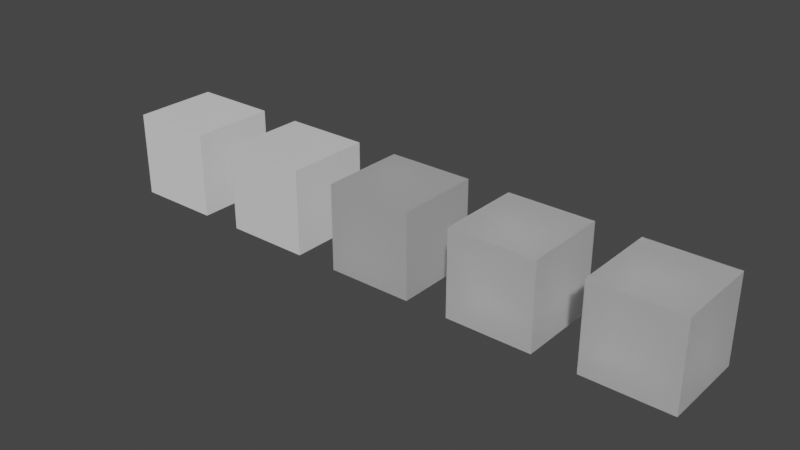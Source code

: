 # Source: 17_ior.blend  (saved by Blender 3.3.0; exported with 4.5.12 LTS)
import bpy
from mathutils import Matrix  # noqa: F401  (used for matrix-valued properties, if any)

bpy.ops.wm.read_factory_settings(use_empty=True)
scene = bpy.context.scene
scene.name = 'Scene'

# ---- collections
col_collection = bpy.data.collections.new('Collection'); scene.collection.children.link(col_collection)

# ---- materials (node trees are filled in below, after node groups)
mat_pbr = bpy.data.materials.new('pbr')
mat_pbr.alpha_threshold = 0.0
mat_pbr.use_transparent_shadow = False
mat_pbr.line_color = (0.0, 0.0, 0.0, 1.0)
mat_ior_2_no_transmission = bpy.data.materials.new('ior_2_no_transmission')
mat_ior_2_no_transmission.alpha_threshold = 0.0
mat_ior_2_no_transmission.use_transparent_shadow = False
mat_ior_2_no_transmission.line_color = (0.0, 0.0, 0.0, 1.0)
mat_ior_2 = bpy.data.materials.new('ior_2')
mat_ior_2.alpha_threshold = 0.0
mat_ior_2.use_transparent_shadow = False
mat_ior_2.line_color = (0.0, 0.0, 0.0, 1.0)
mat_ior_1_45 = bpy.data.materials.new('ior_1.45')
mat_ior_1_45.alpha_threshold = 0.0
mat_ior_1_45.use_transparent_shadow = False
mat_ior_1_45.line_color = (0.0, 0.0, 0.0, 1.0)
mat_ior_1_5 = bpy.data.materials.new('ior_1.5')
mat_ior_1_5.alpha_threshold = 0.0
mat_ior_1_5.use_transparent_shadow = False
mat_ior_1_5.line_color = (0.0, 0.0, 0.0, 1.0)

# ---- material node trees
mat_pbr.use_nodes = True; mat_pbr.node_tree.nodes.clear()
_N = mat_pbr.node_tree.nodes; _L = mat_pbr.node_tree.links
n0 = _N.new('ShaderNodeOutputMaterial'); n0.name = 'Material Output'; n0.location = (300, 300)
n1 = _N.new('ShaderNodeBsdfPrincipled'); n1.name = 'Principled BSDF'; n1.location = (10, 300)
n1.distribution = 'GGX'
n1.subsurface_method = 'RANDOM_WALK_SKIN'
n1.inputs[2].default_value = 0.4
n1.inputs[3].default_value = 1.45
n1.inputs[27].default_value = (0.0, 0.0, 0.0, 1.0)
n1.inputs[28].default_value = 1.0
_L.new(n1.outputs[0], n0.inputs[0])
n0.is_active_output = True
mat_ior_2_no_transmission.use_nodes = True; mat_ior_2_no_transmission.node_tree.nodes.clear()
_N = mat_ior_2_no_transmission.node_tree.nodes; _L = mat_ior_2_no_transmission.node_tree.links
n0 = _N.new('ShaderNodeOutputMaterial'); n0.name = 'Material Output'; n0.location = (300, 300)
n1 = _N.new('ShaderNodeBsdfPrincipled'); n1.name = 'Principled BSDF'; n1.location = (10, 300)
n1.distribution = 'GGX'
n1.subsurface_method = 'RANDOM_WALK_SKIN'
n1.inputs[2].default_value = 0.4
n1.inputs[3].default_value = 2.0
n1.inputs[27].default_value = (0.0, 0.0, 0.0, 1.0)
n1.inputs[28].default_value = 1.0
_L.new(n1.outputs[0], n0.inputs[0])
n0.is_active_output = True
mat_ior_2.use_nodes = True; mat_ior_2.node_tree.nodes.clear()
_N = mat_ior_2.node_tree.nodes; _L = mat_ior_2.node_tree.links
n0 = _N.new('ShaderNodeOutputMaterial'); n0.name = 'Material Output'; n0.location = (300, 300)
n1 = _N.new('ShaderNodeBsdfPrincipled'); n1.name = 'Principled BSDF'; n1.location = (10, 300)
n1.distribution = 'GGX'
n1.subsurface_method = 'RANDOM_WALK_SKIN'
n1.inputs[2].default_value = 0.4
n1.inputs[3].default_value = 2.0
n1.inputs[18].default_value = 0.5
n1.inputs[27].default_value = (0.0, 0.0, 0.0, 1.0)
n1.inputs[28].default_value = 1.0
_L.new(n1.outputs[0], n0.inputs[0])
n0.is_active_output = True
mat_ior_1_45.use_nodes = True; mat_ior_1_45.node_tree.nodes.clear()
_N = mat_ior_1_45.node_tree.nodes; _L = mat_ior_1_45.node_tree.links
n0 = _N.new('ShaderNodeOutputMaterial'); n0.name = 'Material Output'; n0.location = (300, 300)
n1 = _N.new('ShaderNodeBsdfPrincipled'); n1.name = 'Principled BSDF'; n1.location = (10, 300)
n1.distribution = 'GGX'
n1.subsurface_method = 'RANDOM_WALK_SKIN'
n1.inputs[2].default_value = 0.4
n1.inputs[3].default_value = 1.45
n1.inputs[18].default_value = 0.5
n1.inputs[27].default_value = (0.0, 0.0, 0.0, 1.0)
n1.inputs[28].default_value = 1.0
_L.new(n1.outputs[0], n0.inputs[0])
n0.is_active_output = True
mat_ior_1_5.use_nodes = True; mat_ior_1_5.node_tree.nodes.clear()
_N = mat_ior_1_5.node_tree.nodes; _L = mat_ior_1_5.node_tree.links
n0 = _N.new('ShaderNodeOutputMaterial'); n0.name = 'Material Output'; n0.location = (300, 300)
n1 = _N.new('ShaderNodeBsdfPrincipled'); n1.name = 'Principled BSDF'; n1.location = (10, 300)
n1.distribution = 'GGX'
n1.subsurface_method = 'RANDOM_WALK_SKIN'
n1.inputs[2].default_value = 0.4
n1.inputs[18].default_value = 0.5
n1.inputs[27].default_value = (0.0, 0.0, 0.0, 1.0)
n1.inputs[28].default_value = 1.0
_L.new(n1.outputs[0], n0.inputs[0])
n0.is_active_output = True

# ---- world
world_world = bpy.data.worlds.new('World'); scene.world = world_world
world_world.use_nodes = True; world_world.node_tree.nodes.clear()
_N = world_world.node_tree.nodes; _L = world_world.node_tree.links
n0 = _N.new('ShaderNodeOutputWorld'); n0.name = 'World Output'; n0.location = (300, 300)
n1 = _N.new('ShaderNodeBackground'); n1.name = 'Background'; n1.location = (10, 300)
n1.inputs[0].default_value = (0.05088, 0.05088, 0.05088, 1.0)
_L.new(n1.outputs[0], n0.inputs[0])
n0.is_active_output = True
world_world.color = (0.05088, 0.05088, 0.05088)
world_world.use_sun_shadow = False
world_world.sun_shadow_jitter_overblur = 0.0

# ---- meshes
me_cube = bpy.data.meshes.new('Cube')
me_cube.from_pydata([(1.0, 1.0, 1.0), (1.0, 1.0, -1.0), (1.0, -1.0, 1.0), (1.0, -1.0, -1.0), (-1.0, 1.0, 1.0), (-1.0, 1.0, -1.0), (-1.0, -1.0, 1.0), (-1.0, -1.0, -1.0)], [], [(0, 4, 6, 2), (3, 2, 6, 7), (7, 6, 4, 5), (5, 1, 3, 7), (1, 0, 2, 3), (5, 4, 0, 1)])
_uv = me_cube.uv_layers.new(name='UVMap')
_uv.uv.foreach_set('vector', [0.625, 0.5, 0.875, 0.5, 0.875, 0.75, 0.625, 0.75, 0.375, 0.75, 0.625, 0.75, 0.625, 1.0, 0.375, 1.0, 0.375, 0.0, 0.625, 0.0, 0.625, 0.25, 0.375, 0.25, 0.125, 0.5, 0.375, 0.5, 0.375, 0.75, 0.125, 0.75, 0.375, 0.5, 0.625, 0.5, 0.625, 0.75, 0.375, 0.75, 0.375, 0.25, 0.625, 0.25, 0.625, 0.5, 0.375, 0.5])
me_cube.materials.append(mat_pbr)
me_cube.use_mirror_vertex_groups = False
me_cube.update()
me_cube_001 = bpy.data.meshes.new('Cube.001')
me_cube_001.from_pydata([(1.0, 1.0, 1.0), (1.0, 1.0, -1.0), (1.0, -1.0, 1.0), (1.0, -1.0, -1.0), (-1.0, 1.0, 1.0), (-1.0, 1.0, -1.0), (-1.0, -1.0, 1.0), (-1.0, -1.0, -1.0)], [], [(0, 4, 6, 2), (3, 2, 6, 7), (7, 6, 4, 5), (5, 1, 3, 7), (1, 0, 2, 3), (5, 4, 0, 1)])
_uv = me_cube_001.uv_layers.new(name='UVMap')
_uv.uv.foreach_set('vector', [0.625, 0.5, 0.875, 0.5, 0.875, 0.75, 0.625, 0.75, 0.375, 0.75, 0.625, 0.75, 0.625, 1.0, 0.375, 1.0, 0.375, 0.0, 0.625, 0.0, 0.625, 0.25, 0.375, 0.25, 0.125, 0.5, 0.375, 0.5, 0.375, 0.75, 0.125, 0.75, 0.375, 0.5, 0.625, 0.5, 0.625, 0.75, 0.375, 0.75, 0.375, 0.25, 0.625, 0.25, 0.625, 0.5, 0.375, 0.5])
me_cube_001.materials.append(mat_ior_2_no_transmission)
me_cube_001.use_mirror_vertex_groups = False
me_cube_001.update()
me_cube_002 = bpy.data.meshes.new('Cube.002')
me_cube_002.from_pydata([(1.0, 1.0, 1.0), (1.0, 1.0, -1.0), (1.0, -1.0, 1.0), (1.0, -1.0, -1.0), (-1.0, 1.0, 1.0), (-1.0, 1.0, -1.0), (-1.0, -1.0, 1.0), (-1.0, -1.0, -1.0)], [], [(0, 4, 6, 2), (3, 2, 6, 7), (7, 6, 4, 5), (5, 1, 3, 7), (1, 0, 2, 3), (5, 4, 0, 1)])
_uv = me_cube_002.uv_layers.new(name='UVMap')
_uv.uv.foreach_set('vector', [0.625, 0.5, 0.875, 0.5, 0.875, 0.75, 0.625, 0.75, 0.375, 0.75, 0.625, 0.75, 0.625, 1.0, 0.375, 1.0, 0.375, 0.0, 0.625, 0.0, 0.625, 0.25, 0.375, 0.25, 0.125, 0.5, 0.375, 0.5, 0.375, 0.75, 0.125, 0.75, 0.375, 0.5, 0.625, 0.5, 0.625, 0.75, 0.375, 0.75, 0.375, 0.25, 0.625, 0.25, 0.625, 0.5, 0.375, 0.5])
me_cube_002.materials.append(mat_ior_2)
me_cube_002.use_mirror_vertex_groups = False
me_cube_002.update()
me_cube_003 = bpy.data.meshes.new('Cube.003')
me_cube_003.from_pydata([(1.0, 1.0, 1.0), (1.0, 1.0, -1.0), (1.0, -1.0, 1.0), (1.0, -1.0, -1.0), (-1.0, 1.0, 1.0), (-1.0, 1.0, -1.0), (-1.0, -1.0, 1.0), (-1.0, -1.0, -1.0)], [], [(0, 4, 6, 2), (3, 2, 6, 7), (7, 6, 4, 5), (5, 1, 3, 7), (1, 0, 2, 3), (5, 4, 0, 1)])
_uv = me_cube_003.uv_layers.new(name='UVMap')
_uv.uv.foreach_set('vector', [0.625, 0.5, 0.875, 0.5, 0.875, 0.75, 0.625, 0.75, 0.375, 0.75, 0.625, 0.75, 0.625, 1.0, 0.375, 1.0, 0.375, 0.0, 0.625, 0.0, 0.625, 0.25, 0.375, 0.25, 0.125, 0.5, 0.375, 0.5, 0.375, 0.75, 0.125, 0.75, 0.375, 0.5, 0.625, 0.5, 0.625, 0.75, 0.375, 0.75, 0.375, 0.25, 0.625, 0.25, 0.625, 0.5, 0.375, 0.5])
me_cube_003.materials.append(mat_ior_1_45)
me_cube_003.use_mirror_vertex_groups = False
me_cube_003.update()
me_cube_004 = bpy.data.meshes.new('Cube.004')
me_cube_004.from_pydata([(1.0, 1.0, 1.0), (1.0, 1.0, -1.0), (1.0, -1.0, 1.0), (1.0, -1.0, -1.0), (-1.0, 1.0, 1.0), (-1.0, 1.0, -1.0), (-1.0, -1.0, 1.0), (-1.0, -1.0, -1.0)], [], [(0, 4, 6, 2), (3, 2, 6, 7), (7, 6, 4, 5), (5, 1, 3, 7), (1, 0, 2, 3), (5, 4, 0, 1)])
_uv = me_cube_004.uv_layers.new(name='UVMap')
_uv.uv.foreach_set('vector', [0.625, 0.5, 0.875, 0.5, 0.875, 0.75, 0.625, 0.75, 0.375, 0.75, 0.625, 0.75, 0.625, 1.0, 0.375, 1.0, 0.375, 0.0, 0.625, 0.0, 0.625, 0.25, 0.375, 0.25, 0.125, 0.5, 0.375, 0.5, 0.375, 0.75, 0.125, 0.75, 0.375, 0.5, 0.625, 0.5, 0.625, 0.75, 0.375, 0.75, 0.375, 0.25, 0.625, 0.25, 0.625, 0.5, 0.375, 0.5])
me_cube_004.materials.append(mat_ior_1_5)
me_cube_004.use_mirror_vertex_groups = False
me_cube_004.update()

# ---- objects
ob_pbr_001 = bpy.data.objects.new('pbr.001', me_cube)
ob_pbr_002 = bpy.data.objects.new('pbr.002', me_cube_001)
ob_pbr_003 = bpy.data.objects.new('pbr.003', me_cube_002)
ob_pbr_004 = bpy.data.objects.new('pbr.004', me_cube_003)
ob_pbr = bpy.data.objects.new('pbr', me_cube_004)

# ---- transforms, parenting, visibility, modifiers, constraints
ob_pbr_001.location = (0.0, 0.0, 0.0)
ob_pbr_001.lock_rotations_4d = False
ob_pbr_001.empty_display_type = 'ARROWS'
ob_pbr_001.lineart.crease_threshold = 0.0
ob_pbr_002.location = (3.0, 0.0, 0.0)
ob_pbr_002.lock_rotations_4d = False
ob_pbr_002.empty_display_type = 'ARROWS'
ob_pbr_002.lineart.crease_threshold = 0.0
ob_pbr_003.location = (6.0, 0.0, 0.0)
ob_pbr_003.lock_rotations_4d = False
ob_pbr_003.empty_display_type = 'ARROWS'
ob_pbr_003.lineart.crease_threshold = 0.0
ob_pbr_004.location = (9.0, 0.0, 0.0)
ob_pbr_004.lock_rotations_4d = False
ob_pbr_004.empty_display_type = 'ARROWS'
ob_pbr_004.lineart.crease_threshold = 0.0
ob_pbr.location = (12.0, 0.0, 0.0)
ob_pbr.lock_rotations_4d = False
ob_pbr.empty_display_type = 'ARROWS'
ob_pbr.lineart.crease_threshold = 0.0

# ---- collection membership
col_collection.objects.link(ob_pbr_001)
col_collection.objects.link(ob_pbr_002)
col_collection.objects.link(ob_pbr_003)
col_collection.objects.link(ob_pbr_004)
col_collection.objects.link(ob_pbr)

# ---- scene / render settings (as saved in the file)
scene.frame_start = 1; scene.frame_end = 250; scene.frame_set(1)
scene.render.engine = 'BLENDER_EEVEE_NEXT'
scene.cycles.sampling_pattern = 'TABULATED_SOBOL'
scene.cycles.use_light_tree = False
scene.view_settings.view_transform = 'Filmic'
bpy.context.view_layer.update()

# ---- added for rendering (the .blend has no active camera and no usable light): camera, sun
cam_auto = bpy.data.cameras.new('AutoCamera')
cam_auto.lens = 50.0
cam_auto.sensor_width = 36.0
cam_auto.clip_end = 1000.0
ob_auto_camera = bpy.data.objects.new('AutoCamera', cam_auto)
scene.collection.objects.link(ob_auto_camera)
ob_auto_camera.location = (19.2149, -15.8578, 10.5719)
ob_auto_camera.rotation_euler = (1.09748, -7.21219e-08, 0.694738)
scene.camera = ob_auto_camera
light_auto_sun = bpy.data.lights.new('AutoSun', 'SUN')
light_auto_sun.energy = 3.0
light_auto_sun.angle = 0.0523599
ob_auto_sun = bpy.data.objects.new('AutoSun', light_auto_sun)
scene.collection.objects.link(ob_auto_sun)
ob_auto_sun.rotation_euler = (0.872665, 0.174533, 0.523599)
bpy.context.view_layer.update()
